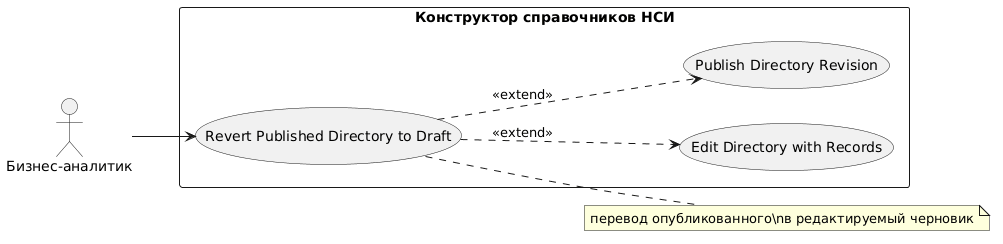

The diagram above was rendered by PlantUML. Its source (embedded in the PNG):
@startuml
left to right direction

actor "Бизнес-аналитик" as BA

rectangle "Конструктор справочников НСИ" {
  usecase "Revert Published Directory to Draft" as UC8
  usecase "Edit Directory with Records" as UC9
  usecase "Publish Directory Revision" as UC7
}

BA --> UC8

UC8 ..> UC9 : <<extend>>
UC8 ..> UC7 : <<extend>>

note right of UC8 : перевод опубликованного\\nв редактируемый черновик
@enduml